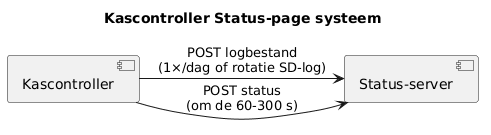

The diagram above was rendered by PlantUML. Its source (embedded in the PNG):
@startuml
title Kascontroller Status-page systeem

component "Kascontroller" as Controller
component "Status-server" as Api

Controller -right-> Api : POST status\n(om de 60-300 s)
Controller -right-> Api : POST logbestand\n(1×/dag of rotatie SD-log)
@enduml